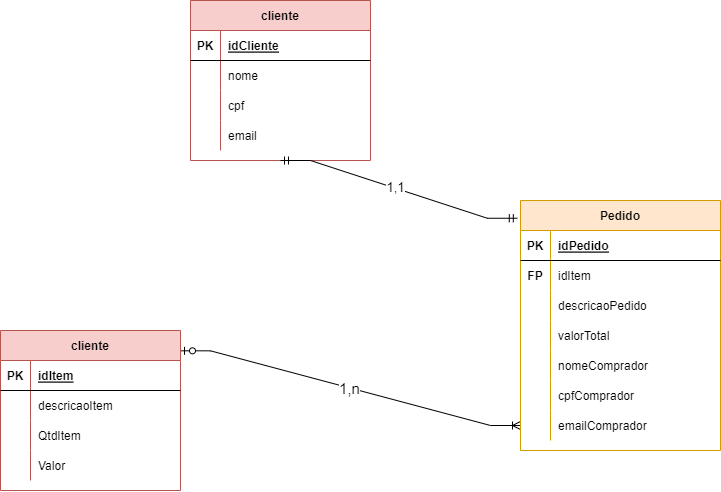

The diagram above was exported from draw.io. Its source (the exported page's mxGraphModel, read from the mxfile embedded in the PNG):
<mxGraphModel dx="1221" dy="644" grid="1" gridSize="10" guides="1" tooltips="1" connect="1" arrows="1" fold="1" page="1" pageScale="1" pageWidth="827" pageHeight="1169" math="0" shadow="0">
  <root>
    <mxCell id="0" />
    <mxCell id="1" parent="0" />
    <mxCell id="JqcSTnoIm0kNts8xoWCo-58" value="" style="edgeStyle=entityRelationEdgeStyle;fontSize=12;html=1;endArrow=ERoneToMany;startArrow=ERzeroToOne;rounded=0;exitX=1;exitY=0.127;exitDx=0;exitDy=0;entryX=0;entryY=0.5;entryDx=0;entryDy=0;exitPerimeter=0;" edge="1" parent="1" source="JqcSTnoIm0kNts8xoWCo-98" target="JqcSTnoIm0kNts8xoWCo-92">
      <mxGeometry width="100" height="100" relative="1" as="geometry">
        <mxPoint x="210" y="495" as="sourcePoint" />
        <mxPoint x="540" y="620" as="targetPoint" />
      </mxGeometry>
    </mxCell>
    <mxCell id="JqcSTnoIm0kNts8xoWCo-97" value="&lt;font style=&quot;font-size: 15px;&quot;&gt;1,n&lt;/font&gt;" style="edgeLabel;html=1;align=center;verticalAlign=middle;resizable=0;points=[];fontSize=12;" vertex="1" connectable="0" parent="JqcSTnoIm0kNts8xoWCo-58">
      <mxGeometry x="-0.0092" relative="1" as="geometry">
        <mxPoint as="offset" />
      </mxGeometry>
    </mxCell>
    <mxCell id="JqcSTnoIm0kNts8xoWCo-59" value="cliente" style="shape=table;startSize=30;container=1;collapsible=1;childLayout=tableLayout;fixedRows=1;rowLines=0;fontStyle=1;align=center;resizeLast=1;fillColor=#f8cecc;strokeColor=#b85450;" vertex="1" parent="1">
      <mxGeometry x="230" y="80" width="180" height="160" as="geometry" />
    </mxCell>
    <mxCell id="JqcSTnoIm0kNts8xoWCo-60" value="" style="shape=tableRow;horizontal=0;startSize=0;swimlaneHead=0;swimlaneBody=0;fillColor=none;collapsible=0;dropTarget=0;points=[[0,0.5],[1,0.5]];portConstraint=eastwest;top=0;left=0;right=0;bottom=1;" vertex="1" parent="JqcSTnoIm0kNts8xoWCo-59">
      <mxGeometry y="30" width="180" height="30" as="geometry" />
    </mxCell>
    <mxCell id="JqcSTnoIm0kNts8xoWCo-61" value="PK" style="shape=partialRectangle;connectable=0;fillColor=none;top=0;left=0;bottom=0;right=0;fontStyle=1;overflow=hidden;" vertex="1" parent="JqcSTnoIm0kNts8xoWCo-60">
      <mxGeometry width="30" height="30" as="geometry">
        <mxRectangle width="30" height="30" as="alternateBounds" />
      </mxGeometry>
    </mxCell>
    <mxCell id="JqcSTnoIm0kNts8xoWCo-62" value="idCliente" style="shape=partialRectangle;connectable=0;fillColor=none;top=0;left=0;bottom=0;right=0;align=left;spacingLeft=6;fontStyle=5;overflow=hidden;" vertex="1" parent="JqcSTnoIm0kNts8xoWCo-60">
      <mxGeometry x="30" width="150" height="30" as="geometry">
        <mxRectangle width="150" height="30" as="alternateBounds" />
      </mxGeometry>
    </mxCell>
    <mxCell id="JqcSTnoIm0kNts8xoWCo-63" value="" style="shape=tableRow;horizontal=0;startSize=0;swimlaneHead=0;swimlaneBody=0;fillColor=none;collapsible=0;dropTarget=0;points=[[0,0.5],[1,0.5]];portConstraint=eastwest;top=0;left=0;right=0;bottom=0;" vertex="1" parent="JqcSTnoIm0kNts8xoWCo-59">
      <mxGeometry y="60" width="180" height="30" as="geometry" />
    </mxCell>
    <mxCell id="JqcSTnoIm0kNts8xoWCo-64" value="" style="shape=partialRectangle;connectable=0;fillColor=none;top=0;left=0;bottom=0;right=0;editable=1;overflow=hidden;" vertex="1" parent="JqcSTnoIm0kNts8xoWCo-63">
      <mxGeometry width="30" height="30" as="geometry">
        <mxRectangle width="30" height="30" as="alternateBounds" />
      </mxGeometry>
    </mxCell>
    <mxCell id="JqcSTnoIm0kNts8xoWCo-65" value="nome    " style="shape=partialRectangle;connectable=0;fillColor=none;top=0;left=0;bottom=0;right=0;align=left;spacingLeft=6;overflow=hidden;" vertex="1" parent="JqcSTnoIm0kNts8xoWCo-63">
      <mxGeometry x="30" width="150" height="30" as="geometry">
        <mxRectangle width="150" height="30" as="alternateBounds" />
      </mxGeometry>
    </mxCell>
    <mxCell id="JqcSTnoIm0kNts8xoWCo-66" value="" style="shape=tableRow;horizontal=0;startSize=0;swimlaneHead=0;swimlaneBody=0;fillColor=none;collapsible=0;dropTarget=0;points=[[0,0.5],[1,0.5]];portConstraint=eastwest;top=0;left=0;right=0;bottom=0;" vertex="1" parent="JqcSTnoIm0kNts8xoWCo-59">
      <mxGeometry y="90" width="180" height="30" as="geometry" />
    </mxCell>
    <mxCell id="JqcSTnoIm0kNts8xoWCo-67" value="" style="shape=partialRectangle;connectable=0;fillColor=none;top=0;left=0;bottom=0;right=0;editable=1;overflow=hidden;" vertex="1" parent="JqcSTnoIm0kNts8xoWCo-66">
      <mxGeometry width="30" height="30" as="geometry">
        <mxRectangle width="30" height="30" as="alternateBounds" />
      </mxGeometry>
    </mxCell>
    <mxCell id="JqcSTnoIm0kNts8xoWCo-68" value="cpf" style="shape=partialRectangle;connectable=0;fillColor=none;top=0;left=0;bottom=0;right=0;align=left;spacingLeft=6;overflow=hidden;" vertex="1" parent="JqcSTnoIm0kNts8xoWCo-66">
      <mxGeometry x="30" width="150" height="30" as="geometry">
        <mxRectangle width="150" height="30" as="alternateBounds" />
      </mxGeometry>
    </mxCell>
    <mxCell id="JqcSTnoIm0kNts8xoWCo-69" value="" style="shape=tableRow;horizontal=0;startSize=0;swimlaneHead=0;swimlaneBody=0;fillColor=none;collapsible=0;dropTarget=0;points=[[0,0.5],[1,0.5]];portConstraint=eastwest;top=0;left=0;right=0;bottom=0;" vertex="1" parent="JqcSTnoIm0kNts8xoWCo-59">
      <mxGeometry y="120" width="180" height="30" as="geometry" />
    </mxCell>
    <mxCell id="JqcSTnoIm0kNts8xoWCo-70" value="" style="shape=partialRectangle;connectable=0;fillColor=none;top=0;left=0;bottom=0;right=0;editable=1;overflow=hidden;" vertex="1" parent="JqcSTnoIm0kNts8xoWCo-69">
      <mxGeometry width="30" height="30" as="geometry">
        <mxRectangle width="30" height="30" as="alternateBounds" />
      </mxGeometry>
    </mxCell>
    <mxCell id="JqcSTnoIm0kNts8xoWCo-71" value="email" style="shape=partialRectangle;connectable=0;fillColor=none;top=0;left=0;bottom=0;right=0;align=left;spacingLeft=6;overflow=hidden;" vertex="1" parent="JqcSTnoIm0kNts8xoWCo-69">
      <mxGeometry x="30" width="150" height="30" as="geometry">
        <mxRectangle width="150" height="30" as="alternateBounds" />
      </mxGeometry>
    </mxCell>
    <mxCell id="JqcSTnoIm0kNts8xoWCo-72" value="" style="edgeStyle=entityRelationEdgeStyle;fontSize=12;html=1;endArrow=ERmandOne;startArrow=ERmandOne;rounded=0;exitX=0.5;exitY=1;exitDx=0;exitDy=0;entryX=-0.016;entryY=0.071;entryDx=0;entryDy=0;entryPerimeter=0;" edge="1" parent="1" source="JqcSTnoIm0kNts8xoWCo-59" target="JqcSTnoIm0kNts8xoWCo-73">
      <mxGeometry width="100" height="100" relative="1" as="geometry">
        <mxPoint x="261" y="380" as="sourcePoint" />
        <mxPoint x="461" y="465" as="targetPoint" />
      </mxGeometry>
    </mxCell>
    <mxCell id="JqcSTnoIm0kNts8xoWCo-96" value="1,1" style="edgeLabel;html=1;align=center;verticalAlign=middle;resizable=0;points=[];fontSize=13;" vertex="1" connectable="0" parent="JqcSTnoIm0kNts8xoWCo-72">
      <mxGeometry x="-0.0294" y="1" relative="1" as="geometry">
        <mxPoint as="offset" />
      </mxGeometry>
    </mxCell>
    <mxCell id="JqcSTnoIm0kNts8xoWCo-73" value="Pedido" style="shape=table;startSize=30;container=1;collapsible=1;childLayout=tableLayout;fixedRows=1;rowLines=0;fontStyle=1;align=center;resizeLast=1;fillColor=#ffe6cc;strokeColor=#d79b00;" vertex="1" parent="1">
      <mxGeometry x="560" y="280" width="200" height="250" as="geometry" />
    </mxCell>
    <mxCell id="JqcSTnoIm0kNts8xoWCo-74" value="" style="shape=tableRow;horizontal=0;startSize=0;swimlaneHead=0;swimlaneBody=0;fillColor=none;collapsible=0;dropTarget=0;points=[[0,0.5],[1,0.5]];portConstraint=eastwest;top=0;left=0;right=0;bottom=1;" vertex="1" parent="JqcSTnoIm0kNts8xoWCo-73">
      <mxGeometry y="30" width="200" height="30" as="geometry" />
    </mxCell>
    <mxCell id="JqcSTnoIm0kNts8xoWCo-75" value="PK" style="shape=partialRectangle;connectable=0;fillColor=none;top=0;left=0;bottom=0;right=0;fontStyle=1;overflow=hidden;" vertex="1" parent="JqcSTnoIm0kNts8xoWCo-74">
      <mxGeometry width="30" height="30" as="geometry">
        <mxRectangle width="30" height="30" as="alternateBounds" />
      </mxGeometry>
    </mxCell>
    <mxCell id="JqcSTnoIm0kNts8xoWCo-76" value="idPedido" style="shape=partialRectangle;connectable=0;fillColor=none;top=0;left=0;bottom=0;right=0;align=left;spacingLeft=6;fontStyle=5;overflow=hidden;" vertex="1" parent="JqcSTnoIm0kNts8xoWCo-74">
      <mxGeometry x="30" width="170" height="30" as="geometry">
        <mxRectangle width="170" height="30" as="alternateBounds" />
      </mxGeometry>
    </mxCell>
    <mxCell id="JqcSTnoIm0kNts8xoWCo-77" value="" style="shape=tableRow;horizontal=0;startSize=0;swimlaneHead=0;swimlaneBody=0;fillColor=none;collapsible=0;dropTarget=0;points=[[0,0.5],[1,0.5]];portConstraint=eastwest;top=0;left=0;right=0;bottom=0;fontStyle=1" vertex="1" parent="JqcSTnoIm0kNts8xoWCo-73">
      <mxGeometry y="60" width="200" height="30" as="geometry" />
    </mxCell>
    <mxCell id="JqcSTnoIm0kNts8xoWCo-78" value="FP" style="shape=partialRectangle;connectable=0;fillColor=none;top=0;left=0;bottom=0;right=0;editable=1;overflow=hidden;fontStyle=1" vertex="1" parent="JqcSTnoIm0kNts8xoWCo-77">
      <mxGeometry width="30" height="30" as="geometry">
        <mxRectangle width="30" height="30" as="alternateBounds" />
      </mxGeometry>
    </mxCell>
    <mxCell id="JqcSTnoIm0kNts8xoWCo-79" value="idItem" style="shape=partialRectangle;connectable=0;fillColor=none;top=0;left=0;bottom=0;right=0;align=left;spacingLeft=6;overflow=hidden;" vertex="1" parent="JqcSTnoIm0kNts8xoWCo-77">
      <mxGeometry x="30" width="170" height="30" as="geometry">
        <mxRectangle width="170" height="30" as="alternateBounds" />
      </mxGeometry>
    </mxCell>
    <mxCell id="JqcSTnoIm0kNts8xoWCo-80" value="" style="shape=tableRow;horizontal=0;startSize=0;swimlaneHead=0;swimlaneBody=0;fillColor=none;collapsible=0;dropTarget=0;points=[[0,0.5],[1,0.5]];portConstraint=eastwest;top=0;left=0;right=0;bottom=0;" vertex="1" parent="JqcSTnoIm0kNts8xoWCo-73">
      <mxGeometry y="90" width="200" height="30" as="geometry" />
    </mxCell>
    <mxCell id="JqcSTnoIm0kNts8xoWCo-81" value="" style="shape=partialRectangle;connectable=0;fillColor=none;top=0;left=0;bottom=0;right=0;editable=1;overflow=hidden;" vertex="1" parent="JqcSTnoIm0kNts8xoWCo-80">
      <mxGeometry width="30" height="30" as="geometry">
        <mxRectangle width="30" height="30" as="alternateBounds" />
      </mxGeometry>
    </mxCell>
    <mxCell id="JqcSTnoIm0kNts8xoWCo-82" value="descricaoPedido" style="shape=partialRectangle;connectable=0;fillColor=none;top=0;left=0;bottom=0;right=0;align=left;spacingLeft=6;overflow=hidden;" vertex="1" parent="JqcSTnoIm0kNts8xoWCo-80">
      <mxGeometry x="30" width="170" height="30" as="geometry">
        <mxRectangle width="170" height="30" as="alternateBounds" />
      </mxGeometry>
    </mxCell>
    <mxCell id="JqcSTnoIm0kNts8xoWCo-83" value="" style="shape=tableRow;horizontal=0;startSize=0;swimlaneHead=0;swimlaneBody=0;fillColor=none;collapsible=0;dropTarget=0;points=[[0,0.5],[1,0.5]];portConstraint=eastwest;top=0;left=0;right=0;bottom=0;" vertex="1" parent="JqcSTnoIm0kNts8xoWCo-73">
      <mxGeometry y="120" width="200" height="30" as="geometry" />
    </mxCell>
    <mxCell id="JqcSTnoIm0kNts8xoWCo-84" value="" style="shape=partialRectangle;connectable=0;fillColor=none;top=0;left=0;bottom=0;right=0;editable=1;overflow=hidden;" vertex="1" parent="JqcSTnoIm0kNts8xoWCo-83">
      <mxGeometry width="30" height="30" as="geometry">
        <mxRectangle width="30" height="30" as="alternateBounds" />
      </mxGeometry>
    </mxCell>
    <mxCell id="JqcSTnoIm0kNts8xoWCo-85" value="valorTotal" style="shape=partialRectangle;connectable=0;fillColor=none;top=0;left=0;bottom=0;right=0;align=left;spacingLeft=6;overflow=hidden;" vertex="1" parent="JqcSTnoIm0kNts8xoWCo-83">
      <mxGeometry x="30" width="170" height="30" as="geometry">
        <mxRectangle width="170" height="30" as="alternateBounds" />
      </mxGeometry>
    </mxCell>
    <mxCell id="JqcSTnoIm0kNts8xoWCo-86" value="" style="shape=tableRow;horizontal=0;startSize=0;swimlaneHead=0;swimlaneBody=0;fillColor=none;collapsible=0;dropTarget=0;points=[[0,0.5],[1,0.5]];portConstraint=eastwest;top=0;left=0;right=0;bottom=0;" vertex="1" parent="JqcSTnoIm0kNts8xoWCo-73">
      <mxGeometry y="150" width="200" height="30" as="geometry" />
    </mxCell>
    <mxCell id="JqcSTnoIm0kNts8xoWCo-87" value="" style="shape=partialRectangle;connectable=0;fillColor=none;top=0;left=0;bottom=0;right=0;editable=1;overflow=hidden;" vertex="1" parent="JqcSTnoIm0kNts8xoWCo-86">
      <mxGeometry width="30" height="30" as="geometry">
        <mxRectangle width="30" height="30" as="alternateBounds" />
      </mxGeometry>
    </mxCell>
    <mxCell id="JqcSTnoIm0kNts8xoWCo-88" value="nomeComprador" style="shape=partialRectangle;connectable=0;fillColor=none;top=0;left=0;bottom=0;right=0;align=left;spacingLeft=6;overflow=hidden;" vertex="1" parent="JqcSTnoIm0kNts8xoWCo-86">
      <mxGeometry x="30" width="170" height="30" as="geometry">
        <mxRectangle width="170" height="30" as="alternateBounds" />
      </mxGeometry>
    </mxCell>
    <mxCell id="JqcSTnoIm0kNts8xoWCo-89" value="" style="shape=tableRow;horizontal=0;startSize=0;swimlaneHead=0;swimlaneBody=0;fillColor=none;collapsible=0;dropTarget=0;points=[[0,0.5],[1,0.5]];portConstraint=eastwest;top=0;left=0;right=0;bottom=0;" vertex="1" parent="JqcSTnoIm0kNts8xoWCo-73">
      <mxGeometry y="180" width="200" height="30" as="geometry" />
    </mxCell>
    <mxCell id="JqcSTnoIm0kNts8xoWCo-90" value="" style="shape=partialRectangle;connectable=0;fillColor=none;top=0;left=0;bottom=0;right=0;editable=1;overflow=hidden;" vertex="1" parent="JqcSTnoIm0kNts8xoWCo-89">
      <mxGeometry width="30" height="30" as="geometry">
        <mxRectangle width="30" height="30" as="alternateBounds" />
      </mxGeometry>
    </mxCell>
    <mxCell id="JqcSTnoIm0kNts8xoWCo-91" value="cpfComprador" style="shape=partialRectangle;connectable=0;fillColor=none;top=0;left=0;bottom=0;right=0;align=left;spacingLeft=6;overflow=hidden;" vertex="1" parent="JqcSTnoIm0kNts8xoWCo-89">
      <mxGeometry x="30" width="170" height="30" as="geometry">
        <mxRectangle width="170" height="30" as="alternateBounds" />
      </mxGeometry>
    </mxCell>
    <mxCell id="JqcSTnoIm0kNts8xoWCo-92" value="" style="shape=tableRow;horizontal=0;startSize=0;swimlaneHead=0;swimlaneBody=0;fillColor=none;collapsible=0;dropTarget=0;points=[[0,0.5],[1,0.5]];portConstraint=eastwest;top=0;left=0;right=0;bottom=0;" vertex="1" parent="JqcSTnoIm0kNts8xoWCo-73">
      <mxGeometry y="210" width="200" height="30" as="geometry" />
    </mxCell>
    <mxCell id="JqcSTnoIm0kNts8xoWCo-93" value="" style="shape=partialRectangle;connectable=0;fillColor=none;top=0;left=0;bottom=0;right=0;editable=1;overflow=hidden;" vertex="1" parent="JqcSTnoIm0kNts8xoWCo-92">
      <mxGeometry width="30" height="30" as="geometry">
        <mxRectangle width="30" height="30" as="alternateBounds" />
      </mxGeometry>
    </mxCell>
    <mxCell id="JqcSTnoIm0kNts8xoWCo-94" value="emailComprador" style="shape=partialRectangle;connectable=0;fillColor=none;top=0;left=0;bottom=0;right=0;align=left;spacingLeft=6;overflow=hidden;" vertex="1" parent="JqcSTnoIm0kNts8xoWCo-92">
      <mxGeometry x="30" width="170" height="30" as="geometry">
        <mxRectangle width="170" height="30" as="alternateBounds" />
      </mxGeometry>
    </mxCell>
    <mxCell id="JqcSTnoIm0kNts8xoWCo-98" value="cliente" style="shape=table;startSize=30;container=1;collapsible=1;childLayout=tableLayout;fixedRows=1;rowLines=0;fontStyle=1;align=center;resizeLast=1;fillColor=#f8cecc;strokeColor=#b85450;" vertex="1" parent="1">
      <mxGeometry x="40" y="410" width="180" height="160" as="geometry" />
    </mxCell>
    <mxCell id="JqcSTnoIm0kNts8xoWCo-99" value="" style="shape=tableRow;horizontal=0;startSize=0;swimlaneHead=0;swimlaneBody=0;fillColor=none;collapsible=0;dropTarget=0;points=[[0,0.5],[1,0.5]];portConstraint=eastwest;top=0;left=0;right=0;bottom=1;" vertex="1" parent="JqcSTnoIm0kNts8xoWCo-98">
      <mxGeometry y="30" width="180" height="30" as="geometry" />
    </mxCell>
    <mxCell id="JqcSTnoIm0kNts8xoWCo-100" value="PK" style="shape=partialRectangle;connectable=0;fillColor=none;top=0;left=0;bottom=0;right=0;fontStyle=1;overflow=hidden;" vertex="1" parent="JqcSTnoIm0kNts8xoWCo-99">
      <mxGeometry width="30" height="30" as="geometry">
        <mxRectangle width="30" height="30" as="alternateBounds" />
      </mxGeometry>
    </mxCell>
    <mxCell id="JqcSTnoIm0kNts8xoWCo-101" value="idItem" style="shape=partialRectangle;connectable=0;fillColor=none;top=0;left=0;bottom=0;right=0;align=left;spacingLeft=6;fontStyle=5;overflow=hidden;" vertex="1" parent="JqcSTnoIm0kNts8xoWCo-99">
      <mxGeometry x="30" width="150" height="30" as="geometry">
        <mxRectangle width="150" height="30" as="alternateBounds" />
      </mxGeometry>
    </mxCell>
    <mxCell id="JqcSTnoIm0kNts8xoWCo-102" value="" style="shape=tableRow;horizontal=0;startSize=0;swimlaneHead=0;swimlaneBody=0;fillColor=none;collapsible=0;dropTarget=0;points=[[0,0.5],[1,0.5]];portConstraint=eastwest;top=0;left=0;right=0;bottom=0;" vertex="1" parent="JqcSTnoIm0kNts8xoWCo-98">
      <mxGeometry y="60" width="180" height="30" as="geometry" />
    </mxCell>
    <mxCell id="JqcSTnoIm0kNts8xoWCo-103" value="" style="shape=partialRectangle;connectable=0;fillColor=none;top=0;left=0;bottom=0;right=0;editable=1;overflow=hidden;" vertex="1" parent="JqcSTnoIm0kNts8xoWCo-102">
      <mxGeometry width="30" height="30" as="geometry">
        <mxRectangle width="30" height="30" as="alternateBounds" />
      </mxGeometry>
    </mxCell>
    <mxCell id="JqcSTnoIm0kNts8xoWCo-104" value="descricaoItem" style="shape=partialRectangle;connectable=0;fillColor=none;top=0;left=0;bottom=0;right=0;align=left;spacingLeft=6;overflow=hidden;" vertex="1" parent="JqcSTnoIm0kNts8xoWCo-102">
      <mxGeometry x="30" width="150" height="30" as="geometry">
        <mxRectangle width="150" height="30" as="alternateBounds" />
      </mxGeometry>
    </mxCell>
    <mxCell id="JqcSTnoIm0kNts8xoWCo-105" value="" style="shape=tableRow;horizontal=0;startSize=0;swimlaneHead=0;swimlaneBody=0;fillColor=none;collapsible=0;dropTarget=0;points=[[0,0.5],[1,0.5]];portConstraint=eastwest;top=0;left=0;right=0;bottom=0;" vertex="1" parent="JqcSTnoIm0kNts8xoWCo-98">
      <mxGeometry y="90" width="180" height="30" as="geometry" />
    </mxCell>
    <mxCell id="JqcSTnoIm0kNts8xoWCo-106" value="" style="shape=partialRectangle;connectable=0;fillColor=none;top=0;left=0;bottom=0;right=0;editable=1;overflow=hidden;" vertex="1" parent="JqcSTnoIm0kNts8xoWCo-105">
      <mxGeometry width="30" height="30" as="geometry">
        <mxRectangle width="30" height="30" as="alternateBounds" />
      </mxGeometry>
    </mxCell>
    <mxCell id="JqcSTnoIm0kNts8xoWCo-107" value="QtdItem" style="shape=partialRectangle;connectable=0;fillColor=none;top=0;left=0;bottom=0;right=0;align=left;spacingLeft=6;overflow=hidden;" vertex="1" parent="JqcSTnoIm0kNts8xoWCo-105">
      <mxGeometry x="30" width="150" height="30" as="geometry">
        <mxRectangle width="150" height="30" as="alternateBounds" />
      </mxGeometry>
    </mxCell>
    <mxCell id="JqcSTnoIm0kNts8xoWCo-108" value="" style="shape=tableRow;horizontal=0;startSize=0;swimlaneHead=0;swimlaneBody=0;fillColor=none;collapsible=0;dropTarget=0;points=[[0,0.5],[1,0.5]];portConstraint=eastwest;top=0;left=0;right=0;bottom=0;" vertex="1" parent="JqcSTnoIm0kNts8xoWCo-98">
      <mxGeometry y="120" width="180" height="30" as="geometry" />
    </mxCell>
    <mxCell id="JqcSTnoIm0kNts8xoWCo-109" value="" style="shape=partialRectangle;connectable=0;fillColor=none;top=0;left=0;bottom=0;right=0;editable=1;overflow=hidden;" vertex="1" parent="JqcSTnoIm0kNts8xoWCo-108">
      <mxGeometry width="30" height="30" as="geometry">
        <mxRectangle width="30" height="30" as="alternateBounds" />
      </mxGeometry>
    </mxCell>
    <mxCell id="JqcSTnoIm0kNts8xoWCo-110" value="Valor" style="shape=partialRectangle;connectable=0;fillColor=none;top=0;left=0;bottom=0;right=0;align=left;spacingLeft=6;overflow=hidden;" vertex="1" parent="JqcSTnoIm0kNts8xoWCo-108">
      <mxGeometry x="30" width="150" height="30" as="geometry">
        <mxRectangle width="150" height="30" as="alternateBounds" />
      </mxGeometry>
    </mxCell>
  </root>
</mxGraphModel>